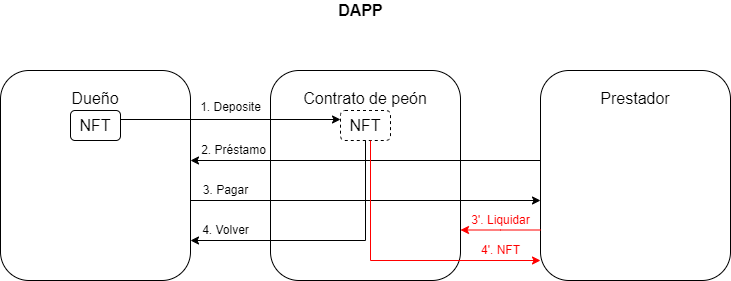

The diagram above was exported from draw.io. Its source (the exported page's mxGraphModel, read from the mxfile embedded in the PNG):
<mxGraphModel dx="1422" dy="762" grid="1" gridSize="10" guides="1" tooltips="1" connect="1" arrows="1" fold="1" page="1" pageScale="1" pageWidth="850" pageHeight="1100" math="0" shadow="0">
  <root>
    <mxCell id="0" />
    <mxCell id="1" parent="0" />
    <mxCell id="wgX4-0wNve22dsH4ZTqW-20" value="&lt;font style=&quot;font-size: 16px&quot;&gt;Dueño&lt;br&gt;&lt;br&gt;&lt;br&gt;&lt;br&gt;&lt;br&gt;&lt;br&gt;&lt;br&gt;&lt;br&gt;&lt;br&gt;&lt;/font&gt;" style="rounded=1;whiteSpace=wrap;html=1;fontSize=16;" parent="1" vertex="1">
      <mxGeometry x="60" y="270" width="190" height="210" as="geometry" />
    </mxCell>
    <mxCell id="wgX4-0wNve22dsH4ZTqW-21" value="Contrato de peón&lt;br&gt;&lt;br&gt;&lt;br&gt;&lt;br&gt;&lt;br&gt;&lt;br&gt;&lt;br&gt;&lt;br&gt;&lt;br&gt;" style="rounded=1;whiteSpace=wrap;html=1;fontSize=16;" parent="1" vertex="1">
      <mxGeometry x="330" y="270" width="190" height="210" as="geometry" />
    </mxCell>
    <mxCell id="wgX4-0wNve22dsH4ZTqW-22" value="&lt;font style=&quot;font-size: 16px&quot;&gt;Prestador&lt;br&gt;&lt;br&gt;&lt;br&gt;&lt;br&gt;&lt;br&gt;&lt;br&gt;&lt;br&gt;&lt;br&gt;&lt;br&gt;&lt;/font&gt;" style="rounded=1;whiteSpace=wrap;html=1;fontSize=16;" parent="1" vertex="1">
      <mxGeometry x="600" y="270" width="190" height="210" as="geometry" />
    </mxCell>
    <mxCell id="wgX4-0wNve22dsH4ZTqW-23" value="NFT" style="rounded=1;whiteSpace=wrap;html=1;fontSize=16;" parent="1" vertex="1">
      <mxGeometry x="130" y="310" width="50" height="30" as="geometry" />
    </mxCell>
    <mxCell id="wgX4-0wNve22dsH4ZTqW-24" value="" style="endArrow=classic;html=1;rounded=0;fontSize=16;" parent="1" edge="1">
      <mxGeometry width="50" height="50" relative="1" as="geometry">
        <mxPoint x="180" y="319" as="sourcePoint" />
        <mxPoint x="400" y="319" as="targetPoint" />
        <Array as="points" />
      </mxGeometry>
    </mxCell>
    <mxCell id="wgX4-0wNve22dsH4ZTqW-25" value="" style="endArrow=classic;html=1;rounded=0;fontSize=16;" parent="1" edge="1">
      <mxGeometry width="50" height="50" relative="1" as="geometry">
        <mxPoint x="600" y="360" as="sourcePoint" />
        <mxPoint x="250" y="360" as="targetPoint" />
      </mxGeometry>
    </mxCell>
    <mxCell id="wgX4-0wNve22dsH4ZTqW-26" value="" style="endArrow=classic;html=1;rounded=0;fontSize=16;" parent="1" edge="1">
      <mxGeometry width="50" height="50" relative="1" as="geometry">
        <mxPoint x="250" y="400" as="sourcePoint" />
        <mxPoint x="600" y="400" as="targetPoint" />
      </mxGeometry>
    </mxCell>
    <mxCell id="wgX4-0wNve22dsH4ZTqW-27" value="&lt;font style=&quot;font-size: 12px&quot;&gt;1. Deposite&lt;/font&gt;" style="text;html=1;align=center;verticalAlign=middle;resizable=0;points=[];autosize=1;strokeColor=none;fillColor=none;fontSize=16;" parent="1" vertex="1">
      <mxGeometry x="250" y="290" width="80" height="30" as="geometry" />
    </mxCell>
    <mxCell id="wgX4-0wNve22dsH4ZTqW-28" value="2. Préstamo" style="text;html=1;align=center;verticalAlign=middle;resizable=0;points=[];autosize=1;strokeColor=none;fillColor=none;fontSize=12;" parent="1" vertex="1">
      <mxGeometry x="253" y="340" width="80" height="20" as="geometry" />
    </mxCell>
    <mxCell id="wgX4-0wNve22dsH4ZTqW-29" value="3. Pagar" style="text;html=1;align=center;verticalAlign=middle;resizable=0;points=[];autosize=1;strokeColor=none;fillColor=none;fontSize=12;" parent="1" vertex="1">
      <mxGeometry x="255" y="380" width="60" height="20" as="geometry" />
    </mxCell>
    <mxCell id="wgX4-0wNve22dsH4ZTqW-30" value="NFT" style="rounded=1;whiteSpace=wrap;html=1;fontSize=16;dashed=1;" parent="1" vertex="1">
      <mxGeometry x="400" y="310" width="50" height="30" as="geometry" />
    </mxCell>
    <mxCell id="wgX4-0wNve22dsH4ZTqW-31" value="" style="endArrow=classic;html=1;rounded=0;fontSize=12;exitX=0.5;exitY=1;exitDx=0;exitDy=0;" parent="1" source="wgX4-0wNve22dsH4ZTqW-30" edge="1">
      <mxGeometry width="50" height="50" relative="1" as="geometry">
        <mxPoint x="425" y="350" as="sourcePoint" />
        <mxPoint x="250" y="440" as="targetPoint" />
        <Array as="points">
          <mxPoint x="425" y="440" />
        </Array>
      </mxGeometry>
    </mxCell>
    <mxCell id="wgX4-0wNve22dsH4ZTqW-32" value="4. Volver" style="text;html=1;align=center;verticalAlign=middle;resizable=0;points=[];autosize=1;strokeColor=none;fillColor=none;fontSize=12;" parent="1" vertex="1">
      <mxGeometry x="255" y="420" width="60" height="20" as="geometry" />
    </mxCell>
    <mxCell id="wgX4-0wNve22dsH4ZTqW-33" value="&lt;font color=&quot;#ff0000&quot;&gt;3'. Liquidar&lt;/font&gt;" style="text;html=1;align=center;verticalAlign=middle;resizable=0;points=[];autosize=1;strokeColor=none;fillColor=none;fontSize=12;" parent="1" vertex="1">
      <mxGeometry x="525" y="410" width="70" height="20" as="geometry" />
    </mxCell>
    <mxCell id="wgX4-0wNve22dsH4ZTqW-34" value="" style="endArrow=classic;html=1;rounded=0;fontSize=16;strokeColor=#FF0000;" parent="1" edge="1">
      <mxGeometry width="50" height="50" relative="1" as="geometry">
        <mxPoint x="600" y="429.5" as="sourcePoint" />
        <mxPoint x="520" y="429.5" as="targetPoint" />
        <Array as="points">
          <mxPoint x="560" y="429.5" />
        </Array>
      </mxGeometry>
    </mxCell>
    <mxCell id="wgX4-0wNve22dsH4ZTqW-35" value="" style="endArrow=classic;html=1;rounded=0;fontSize=16;strokeColor=#FF0000;exitX=0.6;exitY=1;exitDx=0;exitDy=0;exitPerimeter=0;" parent="1" source="wgX4-0wNve22dsH4ZTqW-30" edge="1">
      <mxGeometry width="50" height="50" relative="1" as="geometry">
        <mxPoint x="430" y="350" as="sourcePoint" />
        <mxPoint x="600" y="460" as="targetPoint" />
        <Array as="points">
          <mxPoint x="430" y="460" />
        </Array>
      </mxGeometry>
    </mxCell>
    <mxCell id="wgX4-0wNve22dsH4ZTqW-36" value="&lt;font color=&quot;#ff0000&quot;&gt;4'. NFT&lt;/font&gt;" style="text;html=1;align=center;verticalAlign=middle;resizable=0;points=[];autosize=1;strokeColor=none;fillColor=none;fontSize=12;" parent="1" vertex="1">
      <mxGeometry x="535" y="440" width="50" height="20" as="geometry" />
    </mxCell>
    <mxCell id="wgX4-0wNve22dsH4ZTqW-37" value="&lt;font color=&quot;#000000&quot; style=&quot;font-size: 16px&quot;&gt;&lt;b&gt;DAPP&lt;/b&gt;&lt;/font&gt;" style="text;html=1;align=center;verticalAlign=middle;resizable=0;points=[];autosize=1;strokeColor=none;fillColor=none;fontSize=12;fontColor=#FF0000;" parent="1" vertex="1">
      <mxGeometry x="390" y="200" width="60" height="20" as="geometry" />
    </mxCell>
  </root>
</mxGraphModel>